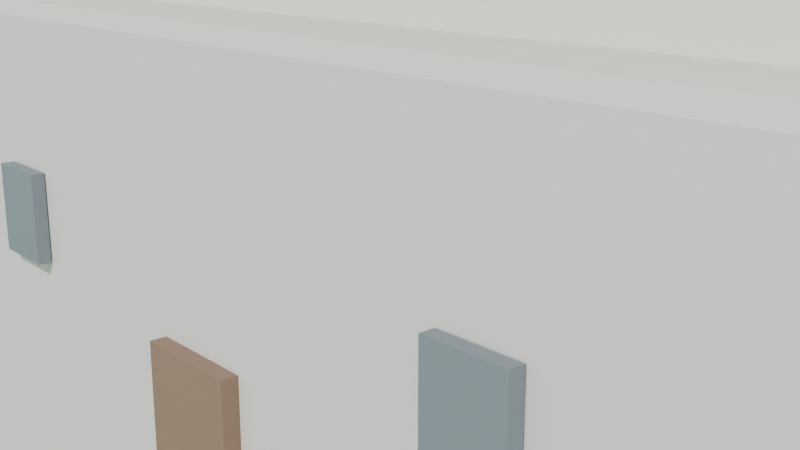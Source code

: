 # Source: french_house_v1.blend  (saved by Blender 4.0.36; exported with 4.5.12 LTS)
import bpy
from mathutils import Matrix  # noqa: F401  (used for matrix-valued properties, if any)

bpy.ops.wm.read_factory_settings(use_empty=True)
scene = bpy.context.scene
scene.name = 'Scene'

# ---- materials (node trees are filled in below, after node groups)
mat_groundv1 = bpy.data.materials.new('GroundV1')
mat_groundv1.use_transparent_shadow = False
mat_stonewallv1 = bpy.data.materials.new('StoneWallV1')
mat_stonewallv1.use_transparent_shadow = False
mat_plasterv1 = bpy.data.materials.new('PlasterV1')
mat_plasterv1.use_transparent_shadow = False
mat_thatchv1 = bpy.data.materials.new('ThatchV1')
mat_thatchv1.use_transparent_shadow = False
mat_timberv1 = bpy.data.materials.new('TimberV1')
mat_timberv1.use_transparent_shadow = False
mat_doorwoodv1 = bpy.data.materials.new('DoorWoodV1')
mat_doorwoodv1.use_transparent_shadow = False
mat_windowframev1 = bpy.data.materials.new('WindowFrameV1')
mat_windowframev1.use_transparent_shadow = False

# ---- material node trees
mat_groundv1.use_nodes = True; mat_groundv1.node_tree.nodes.clear()
_N = mat_groundv1.node_tree.nodes; _L = mat_groundv1.node_tree.links
n0 = _N.new('ShaderNodeBsdfPrincipled'); n0.name = 'Principled BSDF'; n0.location = (10, 300)
n0.inputs[0].default_value = (0.35, 0.46, 0.3, 1.0)
n0.inputs[2].default_value = 0.97
n0.inputs[3].default_value = 1.45
n1 = _N.new('ShaderNodeOutputMaterial'); n1.name = 'Material Output'; n1.location = (300, 300)
_L.new(n0.outputs[0], n1.inputs[0])
n1.is_active_output = True
mat_stonewallv1.use_nodes = True; mat_stonewallv1.node_tree.nodes.clear()
_N = mat_stonewallv1.node_tree.nodes; _L = mat_stonewallv1.node_tree.links
n0 = _N.new('ShaderNodeBsdfPrincipled'); n0.name = 'Principled BSDF'; n0.location = (10, 300)
n0.inputs[0].default_value = (0.69, 0.66, 0.6, 1.0)
n0.inputs[2].default_value = 0.93
n0.inputs[3].default_value = 1.45
n1 = _N.new('ShaderNodeOutputMaterial'); n1.name = 'Material Output'; n1.location = (300, 300)
_L.new(n0.outputs[0], n1.inputs[0])
n1.is_active_output = True
mat_plasterv1.use_nodes = True; mat_plasterv1.node_tree.nodes.clear()
_N = mat_plasterv1.node_tree.nodes; _L = mat_plasterv1.node_tree.links
n0 = _N.new('ShaderNodeBsdfPrincipled'); n0.name = 'Principled BSDF'; n0.location = (10, 300)
n0.inputs[0].default_value = (0.82, 0.78, 0.7, 1.0)
n0.inputs[2].default_value = 0.88
n0.inputs[3].default_value = 1.45
n1 = _N.new('ShaderNodeOutputMaterial'); n1.name = 'Material Output'; n1.location = (300, 300)
_L.new(n0.outputs[0], n1.inputs[0])
n1.is_active_output = True
mat_thatchv1.use_nodes = True; mat_thatchv1.node_tree.nodes.clear()
_N = mat_thatchv1.node_tree.nodes; _L = mat_thatchv1.node_tree.links
n0 = _N.new('ShaderNodeBsdfPrincipled'); n0.name = 'Principled BSDF'; n0.location = (10, 300)
n0.inputs[0].default_value = (0.6, 0.49, 0.25, 1.0)
n0.inputs[2].default_value = 0.95
n0.inputs[3].default_value = 1.45
n1 = _N.new('ShaderNodeOutputMaterial'); n1.name = 'Material Output'; n1.location = (300, 300)
_L.new(n0.outputs[0], n1.inputs[0])
n1.is_active_output = True
mat_timberv1.use_nodes = True; mat_timberv1.node_tree.nodes.clear()
_N = mat_timberv1.node_tree.nodes; _L = mat_timberv1.node_tree.links
n0 = _N.new('ShaderNodeBsdfPrincipled'); n0.name = 'Principled BSDF'; n0.location = (10, 300)
n0.inputs[0].default_value = (0.33, 0.22, 0.15, 1.0)
n0.inputs[2].default_value = 0.86
n0.inputs[3].default_value = 1.45
n1 = _N.new('ShaderNodeOutputMaterial'); n1.name = 'Material Output'; n1.location = (300, 300)
_L.new(n0.outputs[0], n1.inputs[0])
n1.is_active_output = True
mat_doorwoodv1.use_nodes = True; mat_doorwoodv1.node_tree.nodes.clear()
_N = mat_doorwoodv1.node_tree.nodes; _L = mat_doorwoodv1.node_tree.links
n0 = _N.new('ShaderNodeBsdfPrincipled'); n0.name = 'Principled BSDF'; n0.location = (10, 300)
n0.inputs[0].default_value = (0.24, 0.15, 0.1, 1.0)
n0.inputs[2].default_value = 0.7
n0.inputs[3].default_value = 1.45
n1 = _N.new('ShaderNodeOutputMaterial'); n1.name = 'Material Output'; n1.location = (300, 300)
_L.new(n0.outputs[0], n1.inputs[0])
n1.is_active_output = True
mat_windowframev1.use_nodes = True; mat_windowframev1.node_tree.nodes.clear()
_N = mat_windowframev1.node_tree.nodes; _L = mat_windowframev1.node_tree.links
n0 = _N.new('ShaderNodeBsdfPrincipled'); n0.name = 'Principled BSDF'; n0.location = (10, 300)
n0.inputs[0].default_value = (0.18, 0.21, 0.23, 1.0)
n0.inputs[2].default_value = 0.52
n0.inputs[3].default_value = 1.45
n1 = _N.new('ShaderNodeOutputMaterial'); n1.name = 'Material Output'; n1.location = (300, 300)
_L.new(n0.outputs[0], n1.inputs[0])
n1.is_active_output = True

# ---- world
world_world = bpy.data.worlds.new('World'); scene.world = world_world
world_world.use_nodes = True; world_world.node_tree.nodes.clear()
_N = world_world.node_tree.nodes; _L = world_world.node_tree.links
n0 = _N.new('ShaderNodeOutputWorld'); n0.name = 'World Output'; n0.location = (0, 0)
n1 = _N.new('ShaderNodeBackground'); n1.name = 'Background'; n1.location = (0, 0)
n1.inputs[1].default_value = 1.1
n2 = _N.new('ShaderNodeTexCoord'); n2.name = 'Texture Coordinate'; n2.location = (0, 0)
n3 = _N.new('ShaderNodeSeparateXYZ'); n3.name = 'Separate XYZ'; n3.location = (0, 0)
n4 = _N.new('ShaderNodeValToRGB'); n4.name = 'Color Ramp'; n4.location = (0, 0)
while len(n4.color_ramp.elements) > 1: n4.color_ramp.elements.remove(n4.color_ramp.elements[-1])
n4.color_ramp.elements[0].position = 0.18; n4.color_ramp.elements[0].color = (0.92, 0.95, 1.0, 1.0)
_e = n4.color_ramp.elements.new(0.98); _e.color = (0.3, 0.44, 0.72, 1.0)
_L.new(n2.outputs[0], n3.inputs[0])
_L.new(n3.outputs[2], n4.inputs[0])
_L.new(n4.outputs[0], n1.inputs[0])
_L.new(n1.outputs[0], n0.inputs[0])
n0.is_active_output = True
world_world.use_sun_shadow = False
world_world.sun_shadow_jitter_overblur = 0.0

# ---- cameras
cam_camera = bpy.data.cameras.new('Camera')

# ---- lights
light_sun = bpy.data.lights.new('Sun', 'SUN')
light_sun.transmission_factor = 0.0
light_sun.energy = 3.2
light_area = bpy.data.lights.new('Area', 'AREA')
light_area.transmission_factor = 0.0
light_area.energy = 180.0
light_area.shadow_maximum_resolution = 0.006
light_area.use_absolute_resolution = True
light_area.size = 6.0
light_area.size_y = 1.0

# ---- meshes
me_plane = bpy.data.meshes.new('Plane')
me_plane.from_pydata([(-12.0, -12.0, 0.0), (12.0, -12.0, 0.0), (-12.0, 12.0, 0.0), (12.0, 12.0, 0.0)], [], [(0, 1, 3, 2)])
_uv = me_plane.uv_layers.new(name='UVMap')
_uv.uv.foreach_set('vector', [0.0, 0.0, 1.0, 0.0, 1.0, 1.0, 0.0, 1.0])
me_plane.materials.append(mat_groundv1)
me_plane.update()
me_cube = bpy.data.meshes.new('Cube')
me_cube.from_pydata([(-1.0, -1.0, -1.0), (-1.0, -1.0, 1.0), (-1.0, 1.0, -1.0), (-1.0, 1.0, 1.0), (1.0, -1.0, -1.0), (1.0, -1.0, 1.0), (1.0, 1.0, -1.0), (1.0, 1.0, 1.0)], [], [(0, 1, 3, 2), (2, 3, 7, 6), (6, 7, 5, 4), (4, 5, 1, 0), (2, 6, 4, 0), (7, 3, 1, 5)])
_uv = me_cube.uv_layers.new(name='UVMap')
_uv.uv.foreach_set('vector', [0.375, 0.0, 0.625, 0.0, 0.625, 0.25, 0.375, 0.25, 0.375, 0.25, 0.625, 0.25, 0.625, 0.5, 0.375, 0.5, 0.375, 0.5, 0.625, 0.5, 0.625, 0.75, 0.375, 0.75, 0.375, 0.75, 0.625, 0.75, 0.625, 1.0, 0.375, 1.0, 0.125, 0.5, 0.375, 0.5, 0.375, 0.75, 0.125, 0.75, 0.625, 0.5, 0.875, 0.5, 0.875, 0.75, 0.625, 0.75])
me_cube.materials.append(mat_stonewallv1)
me_cube.update()
me_cube_001 = bpy.data.meshes.new('Cube.001')
me_cube_001.from_pydata([(-1.0, -1.0, -1.0), (-1.0, -1.0, 1.0), (-1.0, 1.0, -1.0), (-1.0, 1.0, 1.0), (1.0, -1.0, -1.0), (1.0, -1.0, 1.0), (1.0, 1.0, -1.0), (1.0, 1.0, 1.0)], [], [(0, 1, 3, 2), (2, 3, 7, 6), (6, 7, 5, 4), (4, 5, 1, 0), (2, 6, 4, 0), (7, 3, 1, 5)])
_uv = me_cube_001.uv_layers.new(name='UVMap')
_uv.uv.foreach_set('vector', [0.375, 0.0, 0.625, 0.0, 0.625, 0.25, 0.375, 0.25, 0.375, 0.25, 0.625, 0.25, 0.625, 0.5, 0.375, 0.5, 0.375, 0.5, 0.625, 0.5, 0.625, 0.75, 0.375, 0.75, 0.375, 0.75, 0.625, 0.75, 0.625, 1.0, 0.375, 1.0, 0.125, 0.5, 0.375, 0.5, 0.375, 0.75, 0.125, 0.75, 0.625, 0.5, 0.875, 0.5, 0.875, 0.75, 0.625, 0.75])
me_cube_001.materials.append(mat_plasterv1)
me_cube_001.update()
me_cone = bpy.data.meshes.new('Cone')
me_cone.from_pydata([(0.0, 3.25, -1.4), (0.0, 0.22, 1.4), (3.25, 0.0, -1.4), (0.22, 0.0, 1.4), (0.0, -3.25, -1.4), (0.0, -0.22, 1.4), (-3.25, 0.0, -1.4), (-0.22, 0.0, 1.4)], [], [(0, 1, 3, 2), (2, 3, 5, 4), (3, 1, 7, 5), (4, 5, 7, 6), (6, 7, 1, 0), (0, 2, 4, 6)])
_uv = me_cone.uv_layers.new(name='UVMap')
_uv.uv.foreach_set('vector', [1.0, 0.5, 1.0, 1.0, 0.75, 1.0, 0.75, 0.5, 0.75, 0.5, 0.75, 1.0, 0.5, 1.0, 0.5, 0.5, 0.49, 0.25, 0.25, 0.49, 0.01, 0.25, 0.25, 0.01, 0.5, 0.5, 0.5, 1.0, 0.25, 1.0, 0.25, 0.5, 0.25, 0.5, 0.25, 1.0, 0.0, 1.0, 0.0, 0.5, 0.75, 0.49, 0.99, 0.25, 0.75, 0.01, 0.51, 0.25])
me_cone.materials.append(mat_thatchv1)
me_cone.update()
me_cylinder = bpy.data.meshes.new('Cylinder')
me_cylinder.from_pydata([(0.0, 0.12, -2.4), (0.0, 0.12, 2.4), (0.08485, 0.08485, -2.4), (0.08485, 0.08485, 2.4), (0.12, 0.0, -2.4), (0.12, 0.0, 2.4), (0.08485, -0.08485, -2.4), (0.08485, -0.08485, 2.4), (0.0, -0.12, -2.4), (0.0, -0.12, 2.4), (-0.08485, -0.08485, -2.4), (-0.08485, -0.08485, 2.4), (-0.12, 0.0, -2.4), (-0.12, 0.0, 2.4), (-0.08485, 0.08485, -2.4), (-0.08485, 0.08485, 2.4)], [], [(0, 1, 3, 2), (2, 3, 5, 4), (4, 5, 7, 6), (6, 7, 9, 8), (8, 9, 11, 10), (10, 11, 13, 12), (3, 1, 15, 13, 11, 9, 7, 5), (12, 13, 15, 14), (14, 15, 1, 0), (0, 2, 4, 6, 8, 10, 12, 14)])
_uv = me_cylinder.uv_layers.new(name='UVMap')
_uv.uv.foreach_set('vector', [1.0, 0.5, 1.0, 1.0, 0.875, 1.0, 0.875, 0.5, 0.875, 0.5, 0.875, 1.0, 0.75, 1.0, 0.75, 0.5, 0.75, 0.5, 0.75, 1.0, 0.625, 1.0, 0.625, 0.5, 0.625, 0.5, 0.625, 1.0, 0.5, 1.0, 0.5, 0.5, 0.5, 0.5, 0.5, 1.0, 0.375, 1.0, 0.375, 0.5, 0.375, 0.5, 0.375, 1.0, 0.25, 1.0, 0.25, 0.5, 0.4197, 0.4197, 0.25, 0.49, 0.08029, 0.4197, 0.01, 0.25, 0.08029, 0.08029, 0.25, 0.01, 0.4197, 0.08029, 0.49, 0.25, 0.25, 0.5, 0.25, 1.0, 0.125, 1.0, 0.125, 0.5, 0.125, 0.5, 0.125, 1.0, 0.0, 1.0, 0.0, 0.5, 0.75, 0.49, 0.9197, 0.4197, 0.99, 0.25, 0.9197, 0.08029, 0.75, 0.01, 0.5803, 0.08029, 0.51, 0.25, 0.5803, 0.4197])
me_cylinder.materials.append(mat_thatchv1)
me_cylinder.update()
me_cube_002 = bpy.data.meshes.new('Cube.002')
me_cube_002.from_pydata([(-0.5, -0.5, -0.5), (-0.5, -0.5, 0.5), (-0.5, 0.5, -0.5), (-0.5, 0.5, 0.5), (0.5, -0.5, -0.5), (0.5, -0.5, 0.5), (0.5, 0.5, -0.5), (0.5, 0.5, 0.5)], [], [(0, 1, 3, 2), (2, 3, 7, 6), (6, 7, 5, 4), (4, 5, 1, 0), (2, 6, 4, 0), (7, 3, 1, 5)])
_uv = me_cube_002.uv_layers.new(name='UVMap')
_uv.uv.foreach_set('vector', [0.375, 0.0, 0.625, 0.0, 0.625, 0.25, 0.375, 0.25, 0.375, 0.25, 0.625, 0.25, 0.625, 0.5, 0.375, 0.5, 0.375, 0.5, 0.625, 0.5, 0.625, 0.75, 0.375, 0.75, 0.375, 0.75, 0.625, 0.75, 0.625, 1.0, 0.375, 1.0, 0.125, 0.5, 0.375, 0.5, 0.375, 0.75, 0.125, 0.75, 0.625, 0.5, 0.875, 0.5, 0.875, 0.75, 0.625, 0.75])
me_cube_002.materials.append(mat_stonewallv1)
me_cube_002.update()
me_cube_003 = bpy.data.meshes.new('Cube.003')
me_cube_003.from_pydata([(-0.5, -0.5, -0.5), (-0.5, -0.5, 0.5), (-0.5, 0.5, -0.5), (-0.5, 0.5, 0.5), (0.5, -0.5, -0.5), (0.5, -0.5, 0.5), (0.5, 0.5, -0.5), (0.5, 0.5, 0.5)], [], [(0, 1, 3, 2), (2, 3, 7, 6), (6, 7, 5, 4), (4, 5, 1, 0), (2, 6, 4, 0), (7, 3, 1, 5)])
_uv = me_cube_003.uv_layers.new(name='UVMap')
_uv.uv.foreach_set('vector', [0.375, 0.0, 0.625, 0.0, 0.625, 0.25, 0.375, 0.25, 0.375, 0.25, 0.625, 0.25, 0.625, 0.5, 0.375, 0.5, 0.375, 0.5, 0.625, 0.5, 0.625, 0.75, 0.375, 0.75, 0.375, 0.75, 0.625, 0.75, 0.625, 1.0, 0.375, 1.0, 0.125, 0.5, 0.375, 0.5, 0.375, 0.75, 0.125, 0.75, 0.625, 0.5, 0.875, 0.5, 0.875, 0.75, 0.625, 0.75])
me_cube_003.materials.append(mat_timberv1)
me_cube_003.update()
me_cube_004 = bpy.data.meshes.new('Cube.004')
me_cube_004.from_pydata([(-0.5, -0.5, -0.5), (-0.5, -0.5, 0.5), (-0.5, 0.5, -0.5), (-0.5, 0.5, 0.5), (0.5, -0.5, -0.5), (0.5, -0.5, 0.5), (0.5, 0.5, -0.5), (0.5, 0.5, 0.5)], [], [(0, 1, 3, 2), (2, 3, 7, 6), (6, 7, 5, 4), (4, 5, 1, 0), (2, 6, 4, 0), (7, 3, 1, 5)])
_uv = me_cube_004.uv_layers.new(name='UVMap')
_uv.uv.foreach_set('vector', [0.375, 0.0, 0.625, 0.0, 0.625, 0.25, 0.375, 0.25, 0.375, 0.25, 0.625, 0.25, 0.625, 0.5, 0.375, 0.5, 0.375, 0.5, 0.625, 0.5, 0.625, 0.75, 0.375, 0.75, 0.375, 0.75, 0.625, 0.75, 0.625, 1.0, 0.375, 1.0, 0.125, 0.5, 0.375, 0.5, 0.375, 0.75, 0.125, 0.75, 0.625, 0.5, 0.875, 0.5, 0.875, 0.75, 0.625, 0.75])
me_cube_004.materials.append(mat_timberv1)
me_cube_004.update()
me_cube_005 = bpy.data.meshes.new('Cube.005')
me_cube_005.from_pydata([(-0.5, -0.5, -0.5), (-0.5, -0.5, 0.5), (-0.5, 0.5, -0.5), (-0.5, 0.5, 0.5), (0.5, -0.5, -0.5), (0.5, -0.5, 0.5), (0.5, 0.5, -0.5), (0.5, 0.5, 0.5)], [], [(0, 1, 3, 2), (2, 3, 7, 6), (6, 7, 5, 4), (4, 5, 1, 0), (2, 6, 4, 0), (7, 3, 1, 5)])
_uv = me_cube_005.uv_layers.new(name='UVMap')
_uv.uv.foreach_set('vector', [0.375, 0.0, 0.625, 0.0, 0.625, 0.25, 0.375, 0.25, 0.375, 0.25, 0.625, 0.25, 0.625, 0.5, 0.375, 0.5, 0.375, 0.5, 0.625, 0.5, 0.625, 0.75, 0.375, 0.75, 0.375, 0.75, 0.625, 0.75, 0.625, 1.0, 0.375, 1.0, 0.125, 0.5, 0.375, 0.5, 0.375, 0.75, 0.125, 0.75, 0.625, 0.5, 0.875, 0.5, 0.875, 0.75, 0.625, 0.75])
me_cube_005.materials.append(mat_doorwoodv1)
me_cube_005.update()
me_cube_006 = bpy.data.meshes.new('Cube.006')
me_cube_006.from_pydata([(-0.5, -0.5, -0.5), (-0.5, -0.5, 0.5), (-0.5, 0.5, -0.5), (-0.5, 0.5, 0.5), (0.5, -0.5, -0.5), (0.5, -0.5, 0.5), (0.5, 0.5, -0.5), (0.5, 0.5, 0.5)], [], [(0, 1, 3, 2), (2, 3, 7, 6), (6, 7, 5, 4), (4, 5, 1, 0), (2, 6, 4, 0), (7, 3, 1, 5)])
_uv = me_cube_006.uv_layers.new(name='UVMap')
_uv.uv.foreach_set('vector', [0.375, 0.0, 0.625, 0.0, 0.625, 0.25, 0.375, 0.25, 0.375, 0.25, 0.625, 0.25, 0.625, 0.5, 0.375, 0.5, 0.375, 0.5, 0.625, 0.5, 0.625, 0.75, 0.375, 0.75, 0.375, 0.75, 0.625, 0.75, 0.625, 1.0, 0.375, 1.0, 0.125, 0.5, 0.375, 0.5, 0.375, 0.75, 0.125, 0.75, 0.625, 0.5, 0.875, 0.5, 0.875, 0.75, 0.625, 0.75])
me_cube_006.materials.append(mat_windowframev1)
me_cube_006.update()
me_cube_007 = bpy.data.meshes.new('Cube.007')
me_cube_007.from_pydata([(-0.5, -0.5, -0.5), (-0.5, -0.5, 0.5), (-0.5, 0.5, -0.5), (-0.5, 0.5, 0.5), (0.5, -0.5, -0.5), (0.5, -0.5, 0.5), (0.5, 0.5, -0.5), (0.5, 0.5, 0.5)], [], [(0, 1, 3, 2), (2, 3, 7, 6), (6, 7, 5, 4), (4, 5, 1, 0), (2, 6, 4, 0), (7, 3, 1, 5)])
_uv = me_cube_007.uv_layers.new(name='UVMap')
_uv.uv.foreach_set('vector', [0.375, 0.0, 0.625, 0.0, 0.625, 0.25, 0.375, 0.25, 0.375, 0.25, 0.625, 0.25, 0.625, 0.5, 0.375, 0.5, 0.375, 0.5, 0.625, 0.5, 0.625, 0.75, 0.375, 0.75, 0.375, 0.75, 0.625, 0.75, 0.625, 1.0, 0.375, 1.0, 0.125, 0.5, 0.375, 0.5, 0.375, 0.75, 0.125, 0.75, 0.625, 0.5, 0.875, 0.5, 0.875, 0.75, 0.625, 0.75])
me_cube_007.materials.append(mat_windowframev1)
me_cube_007.update()
me_cube_008 = bpy.data.meshes.new('Cube.008')
me_cube_008.from_pydata([(-0.5, -0.5, -0.5), (-0.5, -0.5, 0.5), (-0.5, 0.5, -0.5), (-0.5, 0.5, 0.5), (0.5, -0.5, -0.5), (0.5, -0.5, 0.5), (0.5, 0.5, -0.5), (0.5, 0.5, 0.5)], [], [(0, 1, 3, 2), (2, 3, 7, 6), (6, 7, 5, 4), (4, 5, 1, 0), (2, 6, 4, 0), (7, 3, 1, 5)])
_uv = me_cube_008.uv_layers.new(name='UVMap')
_uv.uv.foreach_set('vector', [0.375, 0.0, 0.625, 0.0, 0.625, 0.25, 0.375, 0.25, 0.375, 0.25, 0.625, 0.25, 0.625, 0.5, 0.375, 0.5, 0.375, 0.5, 0.625, 0.5, 0.625, 0.75, 0.375, 0.75, 0.375, 0.75, 0.625, 0.75, 0.625, 1.0, 0.375, 1.0, 0.125, 0.5, 0.375, 0.5, 0.375, 0.75, 0.125, 0.75, 0.625, 0.5, 0.875, 0.5, 0.875, 0.75, 0.625, 0.75])
me_cube_008.materials.append(mat_windowframev1)
me_cube_008.update()
me_cube_009 = bpy.data.meshes.new('Cube.009')
me_cube_009.from_pydata([(-0.5, -0.5, -0.5), (-0.5, -0.5, 0.5), (-0.5, 0.5, -0.5), (-0.5, 0.5, 0.5), (0.5, -0.5, -0.5), (0.5, -0.5, 0.5), (0.5, 0.5, -0.5), (0.5, 0.5, 0.5)], [], [(0, 1, 3, 2), (2, 3, 7, 6), (6, 7, 5, 4), (4, 5, 1, 0), (2, 6, 4, 0), (7, 3, 1, 5)])
_uv = me_cube_009.uv_layers.new(name='UVMap')
_uv.uv.foreach_set('vector', [0.375, 0.0, 0.625, 0.0, 0.625, 0.25, 0.375, 0.25, 0.375, 0.25, 0.625, 0.25, 0.625, 0.5, 0.375, 0.5, 0.375, 0.5, 0.625, 0.5, 0.625, 0.75, 0.375, 0.75, 0.375, 0.75, 0.625, 0.75, 0.625, 1.0, 0.375, 1.0, 0.125, 0.5, 0.375, 0.5, 0.375, 0.75, 0.125, 0.75, 0.625, 0.5, 0.875, 0.5, 0.875, 0.75, 0.625, 0.75])
me_cube_009.materials.append(mat_windowframev1)
me_cube_009.update()
me_cube_010 = bpy.data.meshes.new('Cube.010')
me_cube_010.from_pydata([(-0.5, -0.5, -0.5), (-0.5, -0.5, 0.5), (-0.5, 0.5, -0.5), (-0.5, 0.5, 0.5), (0.5, -0.5, -0.5), (0.5, -0.5, 0.5), (0.5, 0.5, -0.5), (0.5, 0.5, 0.5)], [], [(0, 1, 3, 2), (2, 3, 7, 6), (6, 7, 5, 4), (4, 5, 1, 0), (2, 6, 4, 0), (7, 3, 1, 5)])
_uv = me_cube_010.uv_layers.new(name='UVMap')
_uv.uv.foreach_set('vector', [0.375, 0.0, 0.625, 0.0, 0.625, 0.25, 0.375, 0.25, 0.375, 0.25, 0.625, 0.25, 0.625, 0.5, 0.375, 0.5, 0.375, 0.5, 0.625, 0.5, 0.625, 0.75, 0.375, 0.75, 0.375, 0.75, 0.625, 0.75, 0.625, 1.0, 0.375, 1.0, 0.125, 0.5, 0.375, 0.5, 0.375, 0.75, 0.125, 0.75, 0.625, 0.5, 0.875, 0.5, 0.875, 0.75, 0.625, 0.75])
me_cube_010.materials.append(mat_windowframev1)
me_cube_010.update()
me_cube_011 = bpy.data.meshes.new('Cube.011')
me_cube_011.from_pydata([(-0.5, -0.5, -0.5), (-0.5, -0.5, 0.5), (-0.5, 0.5, -0.5), (-0.5, 0.5, 0.5), (0.5, -0.5, -0.5), (0.5, -0.5, 0.5), (0.5, 0.5, -0.5), (0.5, 0.5, 0.5)], [], [(0, 1, 3, 2), (2, 3, 7, 6), (6, 7, 5, 4), (4, 5, 1, 0), (2, 6, 4, 0), (7, 3, 1, 5)])
_uv = me_cube_011.uv_layers.new(name='UVMap')
_uv.uv.foreach_set('vector', [0.375, 0.0, 0.625, 0.0, 0.625, 0.25, 0.375, 0.25, 0.375, 0.25, 0.625, 0.25, 0.625, 0.5, 0.375, 0.5, 0.375, 0.5, 0.625, 0.5, 0.625, 0.75, 0.375, 0.75, 0.375, 0.75, 0.625, 0.75, 0.625, 1.0, 0.375, 1.0, 0.125, 0.5, 0.375, 0.5, 0.375, 0.75, 0.125, 0.75, 0.625, 0.5, 0.875, 0.5, 0.875, 0.75, 0.625, 0.75])
me_cube_011.materials.append(mat_windowframev1)
me_cube_011.update()

# ---- objects
ob_plane = bpy.data.objects.new('Plane', me_plane)
ob_cube = bpy.data.objects.new('Cube', me_cube)
ob_cube_001 = bpy.data.objects.new('Cube.001', me_cube_001)
ob_cone = bpy.data.objects.new('Cone', me_cone)
ob_cylinder = bpy.data.objects.new('Cylinder', me_cylinder)
ob_cube_002 = bpy.data.objects.new('Cube.002', me_cube_002)
ob_cube_003 = bpy.data.objects.new('Cube.003', me_cube_003)
ob_cube_004 = bpy.data.objects.new('Cube.004', me_cube_004)
ob_cube_005 = bpy.data.objects.new('Cube.005', me_cube_005)
ob_cube_006 = bpy.data.objects.new('Cube.006', me_cube_006)
ob_cube_007 = bpy.data.objects.new('Cube.007', me_cube_007)
ob_cube_008 = bpy.data.objects.new('Cube.008', me_cube_008)
ob_cube_009 = bpy.data.objects.new('Cube.009', me_cube_009)
ob_cube_010 = bpy.data.objects.new('Cube.010', me_cube_010)
ob_cube_011 = bpy.data.objects.new('Cube.011', me_cube_011)
ob_frenchhousev1 = bpy.data.objects.new('FrenchHouseV1', None)
ob_sun = bpy.data.objects.new('Sun', light_sun)
ob_area = bpy.data.objects.new('Area', light_area)
ob_camera = bpy.data.objects.new('Camera', cam_camera)

# ---- transforms, parenting, visibility, modifiers, constraints
ob_plane.location = (0.0, 0.0, 0.0)
ob_cube.parent = ob_frenchhousev1
ob_cube.location = (0.0, 0.0, 1.2)
ob_cube.scale = (2.6, 1.9, 1.2)
_m = ob_cube.modifiers.new('Bevel', 'BEVEL')
_m.width = 0.06
_m.width_pct = 0.06
_m.segments = 2
ob_cube_001.parent = ob_frenchhousev1
ob_cube_001.location = (0.0, 0.0, 3.0)
ob_cube_001.scale = (2.35, 1.65, 0.72)
ob_cone.parent = ob_frenchhousev1
ob_cone.location = (0.0, 0.0, 4.75)
ob_cone.rotation_euler = (0.0, 0.0, 0.7854)
ob_cylinder.parent = ob_frenchhousev1
ob_cylinder.location = (0.0, 0.0, 5.48)
ob_cylinder.rotation_euler = (1.571, 0.0, 0.0)
ob_cube_002.parent = ob_frenchhousev1
ob_cube_002.location = (1.15, 0.25, 4.65)
ob_cube_002.scale = (0.22, 0.22, 0.75)
ob_cube_003.parent = ob_frenchhousev1
ob_cube_003.location = (-2.35, -1.56, 2.28)
ob_cube_003.scale = (0.06, 0.06, 1.45)
ob_cube_004.parent = ob_frenchhousev1
ob_cube_004.location = (2.35, -1.56, 2.28)
ob_cube_004.scale = (0.06, 0.06, 1.45)
ob_cube_005.parent = ob_frenchhousev1
ob_cube_005.location = (0.0, -1.93, 0.92)
ob_cube_005.scale = (0.42, 0.06, 0.92)
ob_cube_006.parent = ob_frenchhousev1
ob_cube_006.location = (-1.2, -1.93, 1.6)
ob_cube_006.scale = (0.28, 0.05, 0.34)
ob_cube_007.parent = ob_frenchhousev1
ob_cube_007.location = (1.2, -1.93, 1.6)
ob_cube_007.scale = (0.28, 0.05, 0.34)
ob_cube_008.parent = ob_frenchhousev1
ob_cube_008.location = (-1.2, 1.93, 1.6)
ob_cube_008.rotation_euler = (0.0, 0.0, 3.142)
ob_cube_008.scale = (0.28, 0.05, 0.34)
ob_cube_009.parent = ob_frenchhousev1
ob_cube_009.location = (1.2, 1.93, 1.6)
ob_cube_009.rotation_euler = (0.0, 0.0, 3.142)
ob_cube_009.scale = (0.28, 0.05, 0.34)
ob_cube_010.parent = ob_frenchhousev1
ob_cube_010.location = (2.42, -0.65, 3.12)
ob_cube_010.rotation_euler = (0.0, 0.0, 1.571)
ob_cube_010.scale = (0.2, 0.05, 0.2)
ob_cube_011.parent = ob_frenchhousev1
ob_cube_011.location = (2.42, 0.65, 3.12)
ob_cube_011.rotation_euler = (0.0, 0.0, 1.571)
ob_cube_011.scale = (0.2, 0.05, 0.2)
ob_frenchhousev1.location = (0.0, 0.0, 0.0)
ob_sun.location = (7.0, -9.0, 14.0)
ob_sun.rotation_euler = (0.8378, 0.06981, 0.4887)
ob_area.location = (-5.5, 5.5, 4.5)
ob_area.rotation_euler = (1.361, 0.0, -0.6109)
ob_camera.location = (2.8, -3.5, 2.65)
ob_camera.rotation_euler = (1.306, -4.674e-08, 0.8622)

# ---- collection membership
scene.collection.objects.link(ob_plane)
scene.collection.objects.link(ob_cube)
scene.collection.objects.link(ob_cube_001)
scene.collection.objects.link(ob_cone)
scene.collection.objects.link(ob_cylinder)
scene.collection.objects.link(ob_cube_002)
scene.collection.objects.link(ob_cube_003)
scene.collection.objects.link(ob_cube_004)
scene.collection.objects.link(ob_cube_005)
scene.collection.objects.link(ob_cube_006)
scene.collection.objects.link(ob_cube_007)
scene.collection.objects.link(ob_cube_008)
scene.collection.objects.link(ob_cube_009)
scene.collection.objects.link(ob_cube_010)
scene.collection.objects.link(ob_cube_011)
scene.collection.objects.link(ob_frenchhousev1)
scene.collection.objects.link(ob_sun)
scene.collection.objects.link(ob_area)
scene.collection.objects.link(ob_camera)

# ---- scene / render settings (as saved in the file)
scene.camera = ob_camera
scene.frame_start = 1; scene.frame_end = 250; scene.frame_set(1)
scene.render.engine = 'BLENDER_EEVEE_NEXT'
scene.render.resolution_x = 1600
scene.render.resolution_y = 900
scene.cycles.sampling_pattern = 'TABULATED_SOBOL'
scene.eevee.taa_render_samples = 32
bpy.context.view_layer.update()
